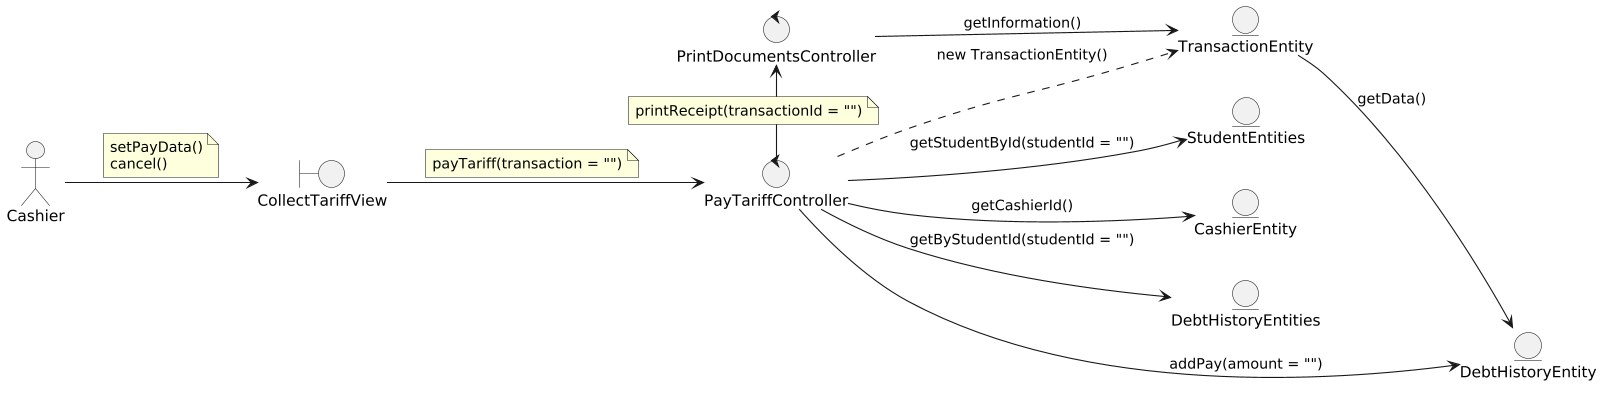

The diagram above was rendered by PlantUML. Its source (embedded in the PNG):
@startuml
left to right direction

actor Cashier

boundary CollectTariffView

control PayTariffController
control PrintDocumentsController

entity StudentEntities
entity TransactionEntity
entity CashierEntity
entity DebtHistoryEntities
entity DebtHistoryEntity



'--- Actor relations ---
Cashier --> CollectTariffView
note on link
    setPayData()
    cancel()
end note


'--- Views relations ---
CollectTariffView --> PayTariffController
note on link
    payTariff(transaction = "")
end note

'--- Controllers relations ---
PayTariffController --> StudentEntities : getStudentById(studentId = "")
PayTariffController ..> TransactionEntity : new TransactionEntity()
PayTariffController --> DebtHistoryEntities : getByStudentId(studentId = "")
PayTariffController --> DebtHistoryEntity : addPay(amount = "")
PayTariffController --> CashierEntity : getCashierId()

PayTariffController -left-> PrintDocumentsController
note on link
    printReceipt(transactionId = "")
end note

PrintDocumentsController --> TransactionEntity : getInformation()

'--- Entity relations ---
TransactionEntity --> DebtHistoryEntity : getData()

@enduml